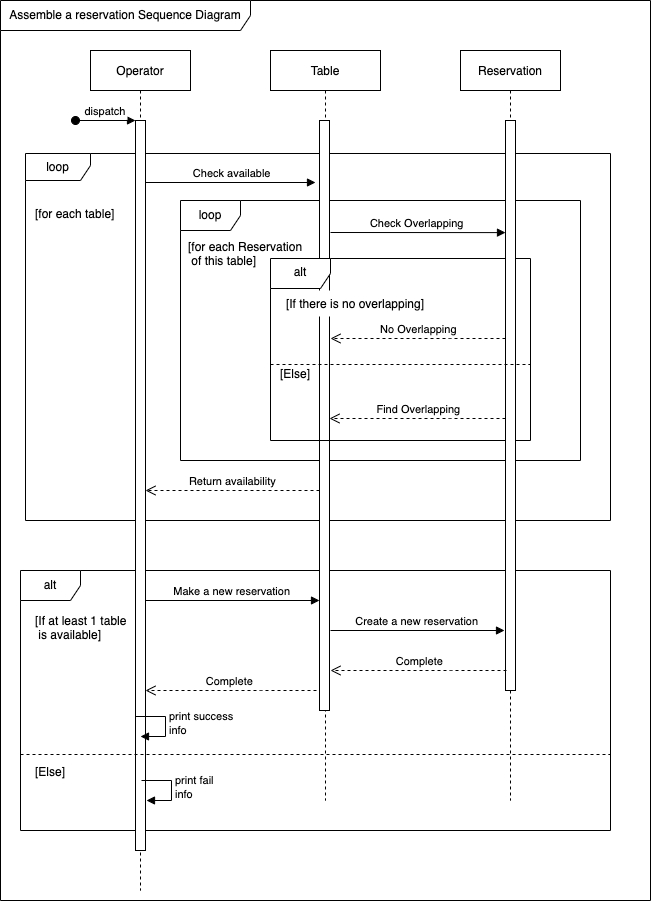

The diagram above was exported from draw.io. Its source (the exported page's mxGraphModel, read from the mxfile embedded in the PNG):
<mxGraphModel dx="906" dy="1537" grid="1" gridSize="10" guides="1" tooltips="1" connect="1" arrows="1" fold="1" page="1" pageScale="1" pageWidth="827" pageHeight="1169" math="0" shadow="0">
  <root>
    <mxCell id="0" />
    <mxCell id="1" parent="0" />
    <mxCell id="2kkix2rL4o-1hMws5lI7-1" value="alt" style="shape=umlFrame;whiteSpace=wrap;html=1;labelBackgroundColor=default;strokeColor=default;fillColor=default;" vertex="1" parent="1">
      <mxGeometry x="960" y="600" width="590" height="260" as="geometry" />
    </mxCell>
    <mxCell id="2kkix2rL4o-1hMws5lI7-2" value="loop" style="shape=umlFrame;whiteSpace=wrap;html=1;labelBackgroundColor=default;" vertex="1" parent="1">
      <mxGeometry x="1120" y="230" width="400" height="260" as="geometry" />
    </mxCell>
    <mxCell id="2kkix2rL4o-1hMws5lI7-3" value="Assemble a reservation Sequence Diagram" style="shape=umlFrame;whiteSpace=wrap;html=1;labelBackgroundColor=default;strokeColor=default;fillColor=default;width=250;height=30;" vertex="1" parent="1">
      <mxGeometry x="940" y="30" width="650" height="900" as="geometry" />
    </mxCell>
    <mxCell id="2kkix2rL4o-1hMws5lI7-4" value="loop" style="shape=umlFrame;whiteSpace=wrap;html=1;labelBackgroundColor=default;strokeColor=default;fillColor=default;width=65;height=27;" vertex="1" parent="1">
      <mxGeometry x="965" y="183" width="585" height="367" as="geometry" />
    </mxCell>
    <mxCell id="2kkix2rL4o-1hMws5lI7-5" value="[for each Reservation&#10; of this table]" style="text;align=left;fontStyle=0;verticalAlign=middle;spacingLeft=3;spacingRight=3;rotatable=0;points=[[0,0.5],[1,0.5]];portConstraint=eastwest;labelBackgroundColor=default;fillColor=default;strokeColor=none;" vertex="1" parent="1">
      <mxGeometry x="1123" y="270" width="120" height="26" as="geometry" />
    </mxCell>
    <mxCell id="2kkix2rL4o-1hMws5lI7-6" value="Operator" style="shape=umlLifeline;perimeter=lifelinePerimeter;container=1;collapsible=0;recursiveResize=0;rounded=0;shadow=0;strokeWidth=1;" vertex="1" parent="1">
      <mxGeometry x="1030" y="80" width="100" height="840" as="geometry" />
    </mxCell>
    <mxCell id="2kkix2rL4o-1hMws5lI7-7" value="" style="points=[];perimeter=orthogonalPerimeter;rounded=0;shadow=0;strokeWidth=1;" vertex="1" parent="2kkix2rL4o-1hMws5lI7-6">
      <mxGeometry x="45" y="70" width="10" height="730" as="geometry" />
    </mxCell>
    <mxCell id="2kkix2rL4o-1hMws5lI7-8" value="dispatch" style="verticalAlign=bottom;startArrow=oval;endArrow=block;startSize=8;shadow=0;strokeWidth=1;" edge="1" parent="2kkix2rL4o-1hMws5lI7-6" target="2kkix2rL4o-1hMws5lI7-7">
      <mxGeometry relative="1" as="geometry">
        <mxPoint x="-15" y="70" as="sourcePoint" />
      </mxGeometry>
    </mxCell>
    <mxCell id="2kkix2rL4o-1hMws5lI7-9" value="print success&lt;br&gt;info" style="edgeStyle=orthogonalEdgeStyle;html=1;align=left;spacingLeft=2;endArrow=block;rounded=0;entryX=1;entryY=0;" edge="1" parent="2kkix2rL4o-1hMws5lI7-6">
      <mxGeometry relative="1" as="geometry">
        <mxPoint x="45" y="666" as="sourcePoint" />
        <Array as="points">
          <mxPoint x="75" y="666" />
        </Array>
        <mxPoint x="50" y="686" as="targetPoint" />
      </mxGeometry>
    </mxCell>
    <mxCell id="2kkix2rL4o-1hMws5lI7-10" value="Table" style="shape=umlLifeline;perimeter=lifelinePerimeter;container=1;collapsible=0;recursiveResize=0;rounded=0;shadow=0;strokeWidth=1;" vertex="1" parent="1">
      <mxGeometry x="1210" y="80" width="110" height="750" as="geometry" />
    </mxCell>
    <mxCell id="2kkix2rL4o-1hMws5lI7-11" value="" style="points=[];perimeter=orthogonalPerimeter;rounded=0;shadow=0;strokeWidth=1;" vertex="1" parent="2kkix2rL4o-1hMws5lI7-10">
      <mxGeometry x="49" y="70" width="10" height="590" as="geometry" />
    </mxCell>
    <mxCell id="2kkix2rL4o-1hMws5lI7-12" value="Check available" style="verticalAlign=bottom;endArrow=block;entryX=0;entryY=0;shadow=0;strokeWidth=1;" edge="1" parent="1">
      <mxGeometry relative="1" as="geometry">
        <mxPoint x="1085" y="212.00000000000227" as="sourcePoint" />
        <mxPoint x="1255" y="212.00000000000227" as="targetPoint" />
      </mxGeometry>
    </mxCell>
    <mxCell id="2kkix2rL4o-1hMws5lI7-13" value="Reservation" style="shape=umlLifeline;perimeter=lifelinePerimeter;container=1;collapsible=0;recursiveResize=0;rounded=0;shadow=0;strokeWidth=1;" vertex="1" parent="1">
      <mxGeometry x="1400" y="80" width="100" height="750" as="geometry" />
    </mxCell>
    <mxCell id="2kkix2rL4o-1hMws5lI7-14" value="alt" style="shape=umlFrame;whiteSpace=wrap;html=1;" vertex="1" parent="2kkix2rL4o-1hMws5lI7-13">
      <mxGeometry x="-190" y="208" width="260" height="182" as="geometry" />
    </mxCell>
    <mxCell id="2kkix2rL4o-1hMws5lI7-15" value="" style="points=[];perimeter=orthogonalPerimeter;rounded=0;shadow=0;strokeWidth=1;" vertex="1" parent="2kkix2rL4o-1hMws5lI7-13">
      <mxGeometry x="45" y="70" width="10" height="570" as="geometry" />
    </mxCell>
    <mxCell id="2kkix2rL4o-1hMws5lI7-16" value="Check Overlapping" style="verticalAlign=bottom;endArrow=block;shadow=0;strokeWidth=1;" edge="1" parent="1">
      <mxGeometry relative="1" as="geometry">
        <mxPoint x="1270" y="262" as="sourcePoint" />
        <mxPoint x="1445" y="262.0999999999999" as="targetPoint" />
      </mxGeometry>
    </mxCell>
    <mxCell id="2kkix2rL4o-1hMws5lI7-17" value="No Overlapping" style="verticalAlign=bottom;endArrow=open;dashed=1;endSize=8;shadow=0;strokeWidth=1;" edge="1" parent="1">
      <mxGeometry relative="1" as="geometry">
        <mxPoint x="1270" y="367.9999999999998" as="targetPoint" />
        <mxPoint x="1445" y="367.9999999999998" as="sourcePoint" />
        <Array as="points">
          <mxPoint x="1380" y="368" />
        </Array>
      </mxGeometry>
    </mxCell>
    <mxCell id="2kkix2rL4o-1hMws5lI7-18" value="Find Overlapping" style="verticalAlign=bottom;endArrow=open;dashed=1;endSize=8;shadow=0;strokeWidth=1;" edge="1" parent="1" target="2kkix2rL4o-1hMws5lI7-11">
      <mxGeometry relative="1" as="geometry">
        <mxPoint x="1265" y="448" as="targetPoint" />
        <mxPoint x="1445" y="448.0000000000002" as="sourcePoint" />
        <Array as="points">
          <mxPoint x="1380" y="448" />
        </Array>
      </mxGeometry>
    </mxCell>
    <mxCell id="2kkix2rL4o-1hMws5lI7-19" value="" style="line;strokeWidth=1;fillColor=none;align=left;verticalAlign=middle;spacingTop=-1;spacingLeft=3;spacingRight=3;rotatable=0;labelPosition=right;points=[];portConstraint=eastwest;labelBackgroundColor=default;dashed=1;" vertex="1" parent="1">
      <mxGeometry x="1210" y="390" width="260" height="8" as="geometry" />
    </mxCell>
    <mxCell id="2kkix2rL4o-1hMws5lI7-20" value="[Else]" style="text;align=center;fontStyle=0;verticalAlign=middle;spacingLeft=3;spacingRight=3;strokeColor=none;rotatable=0;points=[[0,0.5],[1,0.5]];portConstraint=eastwest;labelBackgroundColor=default;" vertex="1" parent="1">
      <mxGeometry x="1160" y="390" width="150" height="26" as="geometry" />
    </mxCell>
    <mxCell id="2kkix2rL4o-1hMws5lI7-21" value="[If there is no overlapping]" style="text;align=center;fontStyle=0;verticalAlign=middle;spacingLeft=3;spacingRight=3;strokeColor=none;rotatable=0;points=[[0,0.5],[1,0.5]];portConstraint=eastwest;labelBackgroundColor=default;fillColor=default;" vertex="1" parent="1">
      <mxGeometry x="1220" y="320" width="150" height="26" as="geometry" />
    </mxCell>
    <mxCell id="2kkix2rL4o-1hMws5lI7-22" value="[for each table]" style="text;align=left;fontStyle=0;verticalAlign=middle;spacingLeft=3;spacingRight=3;rotatable=0;points=[[0,0.5],[1,0.5]];portConstraint=eastwest;labelBackgroundColor=default;fillColor=default;strokeColor=none;" vertex="1" parent="1">
      <mxGeometry x="970" y="230" width="90" height="26" as="geometry" />
    </mxCell>
    <mxCell id="2kkix2rL4o-1hMws5lI7-23" value="Return availability" style="verticalAlign=bottom;endArrow=open;dashed=1;endSize=8;shadow=0;strokeWidth=1;" edge="1" parent="1" source="2kkix2rL4o-1hMws5lI7-11" target="2kkix2rL4o-1hMws5lI7-7">
      <mxGeometry relative="1" as="geometry">
        <mxPoint x="1067" y="520.0000000000001" as="targetPoint" />
        <mxPoint x="1243" y="520.0000000000001" as="sourcePoint" />
        <Array as="points">
          <mxPoint x="1178" y="520" />
        </Array>
      </mxGeometry>
    </mxCell>
    <mxCell id="2kkix2rL4o-1hMws5lI7-24" value="Make a new reservation" style="verticalAlign=bottom;endArrow=block;shadow=0;strokeWidth=1;" edge="1" parent="1">
      <mxGeometry relative="1" as="geometry">
        <mxPoint x="1085" y="630" as="sourcePoint" />
        <mxPoint x="1259" y="630" as="targetPoint" />
      </mxGeometry>
    </mxCell>
    <mxCell id="2kkix2rL4o-1hMws5lI7-25" value="Create a new reservation" style="verticalAlign=bottom;endArrow=block;shadow=0;strokeWidth=1;" edge="1" parent="1">
      <mxGeometry relative="1" as="geometry">
        <mxPoint x="1270" y="660" as="sourcePoint" />
        <mxPoint x="1444" y="660" as="targetPoint" />
      </mxGeometry>
    </mxCell>
    <mxCell id="2kkix2rL4o-1hMws5lI7-26" value="Complete" style="verticalAlign=bottom;endArrow=open;dashed=1;endSize=8;shadow=0;strokeWidth=1;" edge="1" parent="1">
      <mxGeometry relative="1" as="geometry">
        <mxPoint x="1270" y="700" as="targetPoint" />
        <mxPoint x="1446" y="700" as="sourcePoint" />
        <Array as="points">
          <mxPoint x="1381" y="700" />
        </Array>
      </mxGeometry>
    </mxCell>
    <mxCell id="2kkix2rL4o-1hMws5lI7-27" value="Complete" style="verticalAlign=bottom;endArrow=open;dashed=1;endSize=8;shadow=0;strokeWidth=1;" edge="1" parent="1" target="2kkix2rL4o-1hMws5lI7-7">
      <mxGeometry relative="1" as="geometry">
        <mxPoint x="1080" y="720" as="targetPoint" />
        <mxPoint x="1256" y="720" as="sourcePoint" />
        <Array as="points">
          <mxPoint x="1191" y="720" />
        </Array>
      </mxGeometry>
    </mxCell>
    <mxCell id="2kkix2rL4o-1hMws5lI7-28" value="print fail&lt;br&gt;info" style="edgeStyle=orthogonalEdgeStyle;html=1;align=left;spacingLeft=2;endArrow=block;rounded=0;entryX=1;entryY=0;" edge="1" parent="1">
      <mxGeometry relative="1" as="geometry">
        <mxPoint x="1081" y="810" as="sourcePoint" />
        <Array as="points">
          <mxPoint x="1111" y="810" />
        </Array>
        <mxPoint x="1086" y="830" as="targetPoint" />
      </mxGeometry>
    </mxCell>
    <mxCell id="2kkix2rL4o-1hMws5lI7-29" value="" style="line;strokeWidth=1;fillColor=none;align=left;verticalAlign=middle;spacingTop=-1;spacingLeft=3;spacingRight=3;rotatable=0;labelPosition=right;points=[];portConstraint=eastwest;labelBackgroundColor=default;dashed=1;" vertex="1" parent="1">
      <mxGeometry x="960" y="780" width="590" height="8" as="geometry" />
    </mxCell>
    <mxCell id="2kkix2rL4o-1hMws5lI7-30" value="[If at least 1 table&#10; is available]" style="text;align=left;fontStyle=0;verticalAlign=middle;spacingLeft=3;spacingRight=3;rotatable=0;points=[[0,0.5],[1,0.5]];portConstraint=eastwest;labelBackgroundColor=default;fillColor=default;strokeColor=none;" vertex="1" parent="1">
      <mxGeometry x="970" y="644" width="90" height="26" as="geometry" />
    </mxCell>
    <mxCell id="2kkix2rL4o-1hMws5lI7-31" value="[Else]" style="text;align=left;fontStyle=0;verticalAlign=middle;spacingLeft=3;spacingRight=3;rotatable=0;points=[[0,0.5],[1,0.5]];portConstraint=eastwest;labelBackgroundColor=default;fillColor=default;strokeColor=none;" vertex="1" parent="1">
      <mxGeometry x="970" y="788" width="45" height="26" as="geometry" />
    </mxCell>
  </root>
</mxGraphModel>